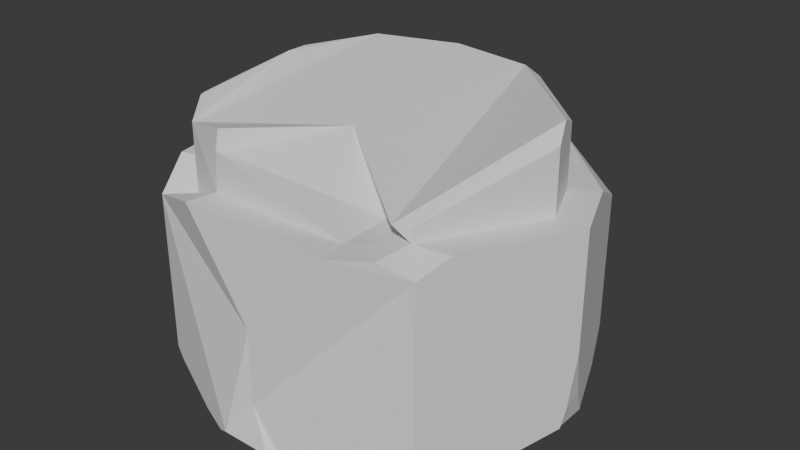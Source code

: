 # Source: newstone.blend  (saved by Blender 4.0.36; exported with 4.5.12 LTS)
import bpy
from mathutils import Matrix  # noqa: F401  (used for matrix-valued properties, if any)

bpy.ops.wm.read_factory_settings(use_empty=True)
scene = bpy.context.scene
scene.name = 'Scene'

# ---- collections
col_collection = bpy.data.collections.new('Collection'); scene.collection.children.link(col_collection)

# ---- world
world_world = bpy.data.worlds.new('World'); scene.world = world_world
world_world.use_nodes = True; world_world.node_tree.nodes.clear()
_N = world_world.node_tree.nodes; _L = world_world.node_tree.links
n0 = _N.new('ShaderNodeOutputWorld'); n0.name = 'World Output'; n0.location = (300, 300)
n1 = _N.new('ShaderNodeBackground'); n1.name = 'Background'; n1.location = (10, 300)
n1.inputs[0].default_value = (0.05088, 0.05088, 0.05088, 1.0)
_L.new(n1.outputs[0], n0.inputs[0])
n0.is_active_output = True
world_world.color = (0.05088, 0.05088, 0.05088)
world_world.use_sun_shadow = False
world_world.sun_shadow_jitter_overblur = 0.0

# ---- meshes
me_cylinder = bpy.data.meshes.new('Cylinder')
me_cylinder.from_pydata([(0.8443, -0.000202, 0.9971), (0.5969, -0.5967, 1.081), (-0.5957, -0.5977, 0.7696), (-0.597, 0.597, 1.004), (0.7416, 0.2476, 0.9988), (0.7071, 0.7071, 0.5901), (0.2717, 0.728, 0.9086), (-0.3498, -0.6992, 0.9985), (0.0, -0.8927, 0.1239), (0.3504, -0.6992, 0.9975), (-0.6992, 0.35, 1.003), (-0.8928, 0.0, 0.5901), (-0.6992, -0.2136, 1.003), (-0.884, -0.2801, 0.8933), (-0.6468, -0.4771, 1.002), (-0.3364, 0.7049, 1.003), (0.1878, 0.9222, -1.0), (-0.1878, 0.9222, -1.0), (0.0, 1.0, -0.7968), (0.7071, 0.7071, -0.7968), (0.7849, 0.5193, -1.0), (0.5193, 0.7849, -1.0), (0.9222, 0.1878, -1.0), (0.7849, -0.5193, -1.0), (0.7071, -0.7071, -0.7968), (-0.1878, -0.9222, -1.0), (0.1878, -0.9222, -1.0), (-0.7071, -0.7071, -0.7968), (-0.7849, -0.5193, -1.0), (-0.9222, 0.1878, -1.0), (-0.9222, -0.1878, -1.0), (-0.7071, 0.7071, -0.7968), (-0.5193, 0.7849, -1.0), (0.9222, 0.002611, -1.0), (0.9737, -0.06339, -0.8654), (0.8494, -0.3636, -1.0), (0.654, -0.6503, -1.0), (0.6437, -0.7334, -0.8654), (0.3435, -0.8577, -1.0), (0.0, -0.8927, -0.6064), (-0.1244, -0.9485, -0.9314), (0.1244, -0.9485, -0.9314), (-0.3435, -0.8577, -1.0), (-0.6437, -0.7334, -0.8654), (-0.654, -0.6503, -1.0), (-0.8928, 0.0, -0.6064), (-0.9485, 0.1244, -0.9314), (-0.9485, -0.1244, -0.9314), (-0.8577, 0.3435, -1.0), (-0.7334, 0.6437, -0.8654), (-0.6503, 0.654, -1.0), (1.0, 0.0, 1.0), (0.3298, 0.8744, 0.9076), (0.864, 0.3284, 1.0), (0.3787, -0.8431, 1.0), (-0.3787, -0.8431, 1.0), (-0.8431, 0.3787, 1.0), (-0.7071, -0.7071, 0.769), (-0.7854, -0.5181, 1.0), (-0.8431, -0.2277, 1.0), (-0.5982, -0.5948, 1.43), (0.5946, -0.5941, 1.201), (0.5233, -0.6231, 1.212), (0.8033, 0.09548, 1.741), (0.842, 0.002393, 1.598), (0.1932, 0.728, 1.581), (0.2694, 0.7306, 1.51), (0.7393, 0.2502, 1.6), (0.3416, -0.4351, 0.9959), (-0.3399, -0.6966, 1.376), (-0.3483, -0.6708, 1.547), (-0.5541, 0.5544, 1.664), (-0.5993, 0.5996, 1.605), (-0.7017, 0.198, 1.664), (-0.7015, 0.3526, 1.605), (-0.6363, -0.5048, 1.604), (-0.6491, -0.4745, 1.603), (-0.7015, -0.211, 1.604), (-0.7017, 0.09319, 1.664), (-0.3387, 0.7075, 1.604), (-0.1824, 0.7137, 1.639), (-0.04956, -0.1904, 1.427), (0.5969, -0.5967, 1.081), (0.5669, -0.7652, 1.048), (0.7071, -0.7071, 0.9286), (0.7665, -0.5638, 1.067), (0.9662, 0.08159, -0.6715), (1.0, 0.0, -0.1515), (0.9844, -0.03754, -0.6833), (0.2265, 0.9138, 0.8118), (0.0, 1.0, 0.2813), (-0.2094, 0.9132, 0.8286), (-0.6578, 0.6578, 0.7539), (-0.5817, 0.7591, 0.7171), (-0.7071, 0.7071, 0.3368), (-0.758, 0.5841, 0.7192), (-0.2846, 0.8821, 0.91), (-0.4423, 0.8168, 0.9015), (-0.3405, 0.7233, 1.002), (-0.2417, 0.8525, 0.9833)], [], [(17, 16, 21, 20, 22, 33, 35, 23, 36, 38, 26, 25, 42, 44, 28, 30, 29, 48, 50, 32), (44, 43, 27, 28), (41, 40, 25, 26), (50, 49, 31, 32), (7, 9, 68, 69), (16, 18, 90, 89, 52, 5, 19, 21), (53, 5, 52), (55, 8, 54), (28, 27, 57, 58, 13, 11, 45, 47, 30), (56, 11, 13, 59), (59, 13, 58), (23, 24, 37, 36), (29, 46, 45, 11, 56, 95, 94, 31, 49, 48), (35, 34, 88, 87, 51, 85, 84, 24, 23), (16, 17, 18), (19, 20, 21), (1, 9, 54, 83, 82), (25, 40, 39, 8, 55, 57, 27, 43, 42), (47, 46, 29, 30), (33, 34, 35), (36, 37, 38), (39, 40, 41), (42, 43, 44), (45, 46, 47), (48, 49, 50), (20, 19, 5, 53, 51, 87, 86, 22), (38, 37, 24, 84, 83, 54, 8, 39, 41, 26), (6, 4, 53, 52), (9, 7, 55, 54), (4, 0, 51, 53), (3, 15, 98, 97, 93, 92), (7, 2, 57, 55), (14, 12, 59, 58), (12, 10, 56, 59), (2, 14, 58, 57), (32, 31, 94, 93, 97, 96, 91, 90, 18, 17), (9, 1, 61, 62, 68), (6, 15, 79, 80, 65, 66), (12, 14, 76, 77), (3, 10, 74, 72), (2, 7, 69, 70, 60), (0, 4, 67, 63, 64), (4, 6, 66, 67), (10, 12, 77, 78, 73, 74), (63, 65, 80, 71, 73, 78, 75, 60, 70, 81, 68, 62), (14, 2, 60, 75, 76), (15, 3, 72, 79), (61, 64, 63, 62), (65, 63, 67, 66), (72, 74, 73, 71), (75, 78, 77, 76), (71, 80, 79, 72), (1, 0, 64, 61), (81, 70, 69, 68), (82, 83, 84, 85), (0, 1, 82, 85, 51), (86, 87, 88), (22, 86, 88, 34, 33), (89, 90, 91), (15, 6, 52, 99, 98), (92, 93, 94, 95), (10, 3, 92, 95, 56), (96, 97, 98, 99), (89, 91, 96, 99, 52)])
_uv = me_cylinder.uv_layers.new(name='UVMap')
_uv.uv.foreach_set('vector', [0.7049, 0.4713, 0.7951, 0.4713, 0.8746, 0.4384, 0.9384, 0.3746, 0.9713, 0.2951, 0.9713, 0.2506, 0.9539, 0.1627, 0.9384, 0.1254, 0.907, 0.09394, 0.8324, 0.04414, 0.7951, 0.02867, 0.7049, 0.02867, 0.6676, 0.04414, 0.593, 0.09394, 0.5616, 0.1254, 0.5287, 0.2049, 0.5287, 0.2951, 0.5441, 0.3324, 0.5939, 0.407, 0.6254, 0.4384, 0.4816, 0.2839, 0.4595, 0.3856, 0.375, 0.5508, 0.3418, 0.5, 0.6954, 0.205, 0.478, 0.5172, 0.4668, 0.5, 0.7951, 0.02867, 0.3235, 0.4382, 0.2724, 0.4913, 0.125, 0.5508, 0.09181, 0.5, 0.1662, 0.08205, 0.334, 0.0822, 0.3328, 0.0822, 0.1662, 0.08205, 0.9668, 0.5, 1.0, 0.5508, 1.0, 0.8203, 0.9601, 0.9688, 0.9419, 1.0, 0.875, 0.8975, 0.875, 0.5508, 0.9082, 0.5, 0.4573, 0.3288, 0.875, 0.8975, 0.9419, 1.0, 0.1591, 0.04764, 0.5, 0.8975, 0.5669, 1.0, 0.3418, 0.5, 0.375, 0.5508, 0.375, 1.0, 0.3416, 1.0, 0.2995, 0.9733, 0.25, 0.8975, 0.25, 0.5984, 0.272, 0.5172, 0.2832, 0.5, 0.04764, 0.3409, 0.25, 0.8975, 0.2995, 0.9733, 0.2633, 0.8687, 0.04764, 0.1953, 0.2995, 0.9733, 0.3416, 1.0, 0.9384, 0.1254, 0.625, 0.5508, 0.6138, 0.5337, 0.7675, 0.3101, 0.2168, 0.5, 0.228, 0.5172, 0.25, 0.5984, 0.25, 0.8975, 0.1831, 1.0, 0.1467, 1.0, 0.125, 0.9286, 0.125, 0.5508, 0.1362, 0.5337, 0.1893, 0.5, 0.6857, 0.5, 0.7388, 0.5337, 0.7434, 0.5406, 0.75, 0.6355, 0.75, 1.0, 0.6503, 1.0, 0.625, 0.9627, 0.625, 0.5508, 0.6582, 0.5, 0.9668, 0.5, 0.7049, 0.4713, 0.0, 0.5508, 0.875, 0.5508, 0.8418, 0.5, 0.8746, 0.4384, 0.3934, 0.1067, 0.334, 0.0822, 0.3409, 0.04764, 0.386, 0.06635, 0.3934, 0.1067, 0.4668, 0.5, 0.478, 0.5172, 0.5, 0.5984, 0.5, 0.8975, 0.4331, 1.0, 0.375, 1.0, 0.375, 0.5508, 0.3862, 0.5337, 0.4393, 0.5, 0.4346, 0.3217, 0.228, 0.5172, 0.2168, 0.5, 0.5287, 0.2049, 0.9713, 0.2506, 0.7388, 0.5337, 0.6857, 0.5, 0.907, 0.09394, 0.6138, 0.5337, 0.5607, 0.5, 0.5, 0.5984, 0.478, 0.5172, 0.6954, 0.205, 0.6676, 0.04414, 0.3862, 0.5337, 0.4816, 0.2839, 0.25, 0.5984, 0.228, 0.5172, 0.4346, 0.3217, 0.5441, 0.3324, 0.1362, 0.5337, 0.3235, 0.4382, 0.8418, 0.5, 0.875, 0.5508, 0.875, 0.8975, 0.8081, 1.0, 0.75, 1.0, 0.75, 0.6355, 0.7644, 0.5287, 0.7832, 0.5, 0.5607, 0.5, 0.6138, 0.5337, 0.625, 0.5508, 0.625, 0.9627, 0.6002, 1.0, 0.5669, 1.0, 0.5, 0.8975, 0.5, 0.5984, 0.522, 0.5172, 0.5332, 0.5, 0.3149, 0.423, 0.428, 0.3092, 0.4573, 0.3288, 0.3288, 0.4574, 0.334, 0.0822, 0.1662, 0.08205, 0.1591, 0.04764, 0.3409, 0.04764, 0.428, 0.3092, 0.4526, 0.2499, 0.49, 0.25, 0.4573, 0.3288, 0.1067, 0.3932, 0.1693, 0.4189, 0.1683, 0.4234, 0.1438, 0.446, 0.1104, 0.4322, 0.09215, 0.4078, 0.1662, 0.08205, 0.1065, 0.1069, 0.08029, 0.08029, 0.1591, 0.04764, 0.09501, 0.1353, 0.08224, 0.1987, 0.04764, 0.1953, 0.06151, 0.1257, 0.08224, 0.1987, 0.0822, 0.3339, 0.04764, 0.3409, 0.04764, 0.1953, 0.1065, 0.1069, 0.09501, 0.1353, 0.06151, 0.1257, 0.08029, 0.08029, 0.09181, 0.5, 0.125, 0.5508, 0.125, 0.9286, 0.1028, 1.0, 0.07819, 1.0, 0.05032, 0.9775, 0.03702, 0.9571, 0.0, 0.8203, 0.0, 0.5508, 0.03319, 0.5, 0.334, 0.0822, 0.3934, 0.1067, 0.3934, 0.1067, 0.3606, 0.09315, 0.334, 0.0822, 0.3149, 0.423, 0.1693, 0.4189, 0.1693, 0.4189, 0.2067, 0.4199, 0.2967, 0.4225, 0.3149, 0.423, 0.08224, 0.1987, 0.09501, 0.1353, 0.09501, 0.1353, 0.08224, 0.1987, 0.1067, 0.3932, 0.0822, 0.3339, 0.0822, 0.3339, 0.1067, 0.3932, 0.1065, 0.1069, 0.1662, 0.08205, 0.1662, 0.08205, 0.1521, 0.08793, 0.1065, 0.1069, 0.4526, 0.2499, 0.428, 0.3092, 0.428, 0.3092, 0.445, 0.2683, 0.4526, 0.2499, 0.428, 0.3092, 0.3149, 0.423, 0.3149, 0.423, 0.428, 0.3092, 0.0822, 0.3339, 0.08224, 0.1987, 0.08224, 0.1987, 0.08222, 0.2716, 0.08221, 0.2967, 0.0822, 0.3339, 0.4418, 0.276, 0.2967, 0.4225, 0.2067, 0.4199, 0.1176, 0.3823, 0.08221, 0.2967, 0.08222, 0.2716, 0.09792, 0.1281, 0.1065, 0.1069, 0.1819, 0.08868, 0.238, 0.1695, 0.3307, 0.0924, 0.3772, 0.09997, 0.09501, 0.1353, 0.1065, 0.1069, 0.1065, 0.1069, 0.09792, 0.1281, 0.09501, 0.1353, 0.1693, 0.4189, 0.1067, 0.3932, 0.1067, 0.3932, 0.1693, 0.4189, 0.3934, 0.1067, 0.4526, 0.2499, 0.445, 0.2683, 0.3772, 0.09997, 0.2967, 0.4225, 0.4418, 0.276, 0.428, 0.3092, 0.3149, 0.423, 0.1067, 0.3932, 0.0822, 0.3339, 0.08221, 0.2967, 0.1176, 0.3823, 0.09792, 0.1281, 0.08222, 0.2716, 0.08224, 0.1987, 0.09501, 0.1353, 0.1176, 0.3823, 0.2067, 0.4199, 0.1693, 0.4189, 0.1067, 0.3932, 0.3934, 0.1067, 0.4526, 0.2499, 0.4526, 0.2499, 0.3934, 0.1067, 0.238, 0.1695, 0.1819, 0.08868, 0.172, 0.08206, 0.334, 0.0822, 0.3934, 0.1067, 0.386, 0.06635, 0.625, 0.9627, 0.6503, 1.0, 0.4526, 0.2499, 0.3934, 0.1067, 0.3934, 0.1067, 0.4339, 0.1147, 0.49, 0.25, 0.8462, 0.4397, 0.75, 0.6355, 0.7434, 0.5406, 0.9713, 0.2951, 0.8462, 0.4397, 0.7434, 0.5406, 0.7388, 0.5337, 0.8458, 0.3961, 0.5391, 0.5962, 1.0, 0.8203, 0.03702, 0.9571, 0.1693, 0.4189, 0.3149, 0.423, 0.3288, 0.4574, 0.1919, 0.4541, 0.1683, 0.4234, 0.09215, 0.4078, 0.1104, 0.4322, 0.125, 0.9286, 0.1467, 1.0, 0.0822, 0.3339, 0.1067, 0.3932, 0.09215, 0.4078, 0.06807, 0.3902, 0.04764, 0.3409, 0.2765, 0.9775, 0.07819, 1.0, 0.1683, 0.4234, 0.1919, 0.4541, 0.5391, 0.5962, 0.4676, 0.9571, 0.2765, 0.9775, 0.1127, 0.9019, 0.3288, 0.4574])
me_cylinder.update()

# ---- objects
ob_cylinder = bpy.data.objects.new('Cylinder', me_cylinder)

# ---- transforms, parenting, visibility, modifiers, constraints
ob_cylinder.location = (0.0, 0.0, 0.4983)
ob_cylinder.scale = (1.0, 1.0, 0.4997)
_m = ob_cylinder.modifiers.new('Solidify', 'SOLIDIFY')
_m.thickness = 1.38

# ---- collection membership
col_collection.objects.link(ob_cylinder)

# ---- scene / render settings (as saved in the file)
scene.frame_start = 1; scene.frame_end = 250; scene.frame_set(1)
scene.render.engine = 'BLENDER_EEVEE_NEXT'
scene.cycles.sampling_pattern = 'TABULATED_SOBOL'
bpy.context.view_layer.update()

# ---- added for rendering (the .blend has no active camera and no usable light): camera, sun
cam_auto = bpy.data.cameras.new('AutoCamera')
cam_auto.lens = 50.0
cam_auto.sensor_width = 36.0
cam_auto.clip_end = 1000.0
ob_auto_camera = bpy.data.objects.new('AutoCamera', cam_auto)
scene.collection.objects.link(ob_auto_camera)
ob_auto_camera.location = (2.87293, -3.39085, 2.96128)
ob_auto_camera.rotation_euler = (1.09748, -7.21219e-08, 0.694738)
scene.camera = ob_auto_camera
light_auto_sun = bpy.data.lights.new('AutoSun', 'SUN')
light_auto_sun.energy = 3.0
light_auto_sun.angle = 0.0523599
ob_auto_sun = bpy.data.objects.new('AutoSun', light_auto_sun)
scene.collection.objects.link(ob_auto_sun)
ob_auto_sun.rotation_euler = (0.872665, 0.174533, 0.523599)
bpy.context.view_layer.update()
